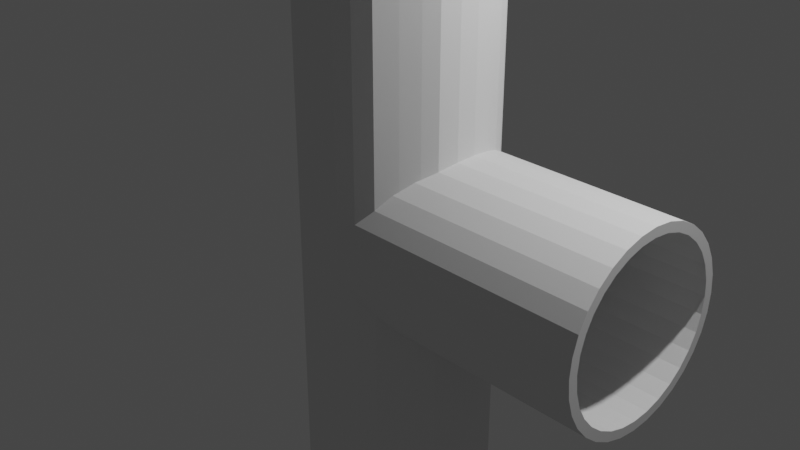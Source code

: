 # Source: TPipe.blend  (saved by Blender 3.4.6; exported with 4.5.12 LTS)
import bpy
from mathutils import Matrix  # noqa: F401  (used for matrix-valued properties, if any)

bpy.ops.wm.read_factory_settings(use_empty=True)
scene = bpy.context.scene
scene.name = 'Scene'

# ---- collections
col_collection = bpy.data.collections.new('Collection'); scene.collection.children.link(col_collection)

# ---- world
world_world = bpy.data.worlds.new('World'); scene.world = world_world
world_world.use_nodes = True; world_world.node_tree.nodes.clear()
_N = world_world.node_tree.nodes; _L = world_world.node_tree.links
n0 = _N.new('ShaderNodeOutputWorld'); n0.name = 'World Output'; n0.location = (300, 300)
n1 = _N.new('ShaderNodeBackground'); n1.name = 'Background'; n1.location = (10, 300)
n1.inputs[0].default_value = (0.05088, 0.05088, 0.05088, 1.0)
_L.new(n1.outputs[0], n0.inputs[0])
n0.is_active_output = True
world_world.color = (0.05088, 0.05088, 0.05088)
world_world.use_sun_shadow = False
world_world.sun_shadow_jitter_overblur = 0.0

# ---- cameras
cam_camera = bpy.data.cameras.new('Camera')
cam_camera.clip_end = 100.0
cam_camera.ortho_scale = 7.314

# ---- lights
light_light = bpy.data.lights.new('Light', 'POINT')
light_light.transmission_factor = 0.0
light_light.energy = 1000.0
light_light.shadow_soft_size = 0.1
light_light.shadow_maximum_resolution = 0.006
light_light.use_absolute_resolution = True

# ---- meshes
me_cylinder = bpy.data.meshes.new('Cylinder')
me_cylinder.from_pydata([(0.0, 1.0, -1.0), (0.0, 1.0, 1.0), (0.1951, 0.9808, -1.0), (0.1951, 0.9808, 1.0), (0.3827, 0.9239, -1.0), (0.3827, 0.9239, 1.0), (0.5556, 0.8315, -1.0), (0.5556, 0.8315, 1.0), (0.7071, 0.7071, -1.0), (0.7071, 0.7071, 1.0), (0.8315, 0.5556, -1.0), (0.8315, 0.5556, 1.0), (0.9239, 0.3827, -1.0), (0.9239, 0.3827, 1.0), (0.9808, 0.1951, -1.0), (0.9808, 0.1951, 1.0), (1.0, 0.0, -1.0), (1.0, 0.0, 1.0), (0.9808, -0.1951, -1.0), (0.9808, -0.1951, 1.0), (0.9239, -0.3827, -1.0), (0.9239, -0.3827, 1.0), (0.83, -0.5124, -0.9976), (0.83, -0.5124, 1.002), (0.7056, -0.6639, -0.9976), (0.7056, -0.6639, 1.002), (0.5556, -0.8315, -1.0), (0.5556, -0.8315, 1.0), (0.3827, -0.9239, -1.0), (0.3827, -0.9239, 1.0), (0.1951, -0.9808, -1.0), (0.1951, -0.9808, 1.0), (0.0, -1.0, -1.0), (0.0, -1.0, 1.0), (-0.1951, -0.9808, -1.0), (-0.1951, -0.9808, 1.0), (-0.3827, -0.9239, -1.0), (-0.3827, -0.9239, 1.0), (-0.5556, -0.8315, -1.0), (-0.5556, -0.8315, 1.0), (-0.7071, -0.7071, -1.0), (-0.7071, -0.7071, 1.0), (-0.8315, -0.5556, -1.0), (-0.8315, -0.5556, 1.0), (-0.9239, -0.3827, -1.0), (-0.9239, -0.3827, 1.0), (-0.9808, -0.1951, -1.0), (-0.9808, -0.1951, 1.0), (-1.0, 0.0, -1.0), (-1.0, 0.0, 1.0), (-0.9808, 0.1951, -1.0), (-0.9808, 0.1951, 1.0), (-0.9239, 0.3827, -1.0), (-0.9239, 0.3827, 1.0), (-0.8315, 0.5556, -1.0), (-0.8315, 0.5556, 1.0), (-0.7071, 0.7071, -1.0), (-0.7071, 0.7071, 1.0), (-0.5556, 0.8315, -1.0), (-0.5556, 0.8315, 1.0), (-0.3827, 0.9239, -1.0), (-0.3827, 0.9239, 1.0), (-0.1951, 0.9808, -1.0), (-0.1951, 0.9808, 1.0), (0.0, 0.8992, -1.0), (0.0, 0.8992, 1.0), (0.1754, 0.8819, -1.0), (0.1754, 0.8819, 1.0), (0.3441, 0.8307, -1.0), (0.3441, 0.8307, 1.0), (0.4996, 0.7477, -1.0), (0.4996, 0.7477, 1.0), (0.6358, 0.6358, -1.0), (0.6358, 0.6358, 1.0), (0.7477, 0.4996, -1.0), (0.7477, 0.4996, 1.0), (0.8307, 0.3441, -1.0), (0.8307, 0.3441, 1.0), (0.8819, 0.1754, -1.0), (0.8819, 0.1754, 1.0), (0.8992, 0.0, -1.0), (0.8992, 0.0, 1.0), (0.8819, -0.1754, -1.0), (0.8819, -0.1754, 1.0), (0.8307, -0.3441, -1.0), (0.8307, -0.3441, 1.0), (0.7477, -0.4996, -1.0), (0.7477, -0.4996, 1.0), (0.6358, -0.6358, -1.0), (0.6358, -0.6358, 1.0), (0.4996, -0.7477, -1.0), (0.4996, -0.7477, 1.0), (0.3441, -0.8307, -1.0), (0.3441, -0.8307, 1.0), (0.1754, -0.8819, -1.0), (0.1754, -0.8819, 1.0), (0.0, -0.8992, -1.0), (0.0, -0.8992, 1.0), (-0.1754, -0.8819, -1.0), (-0.1754, -0.8819, 1.0), (-0.3441, -0.8307, -1.0), (-0.3441, -0.8307, 1.0), (-0.4996, -0.7477, -1.0), (-0.4996, -0.7477, 1.0), (-0.6358, -0.6358, -1.0), (-0.6358, -0.6358, 1.0), (-0.7477, -0.4996, -1.0), (-0.7477, -0.4996, 1.0), (-0.8307, -0.3441, -1.0), (-0.8307, -0.3441, 1.0), (-0.8819, -0.1754, -1.0), (-0.8819, -0.1754, 1.0), (-0.8992, 0.0, -1.0), (-0.8992, 0.0, 1.0), (-0.8819, 0.1754, -1.0), (-0.8819, 0.1754, 1.0), (-0.8307, 0.3441, -1.0), (-0.8307, 0.3441, 1.0), (-0.7477, 0.4996, -1.0), (-0.7477, 0.4996, 1.0), (-0.6358, 0.6358, -1.0), (-0.6358, 0.6358, 1.0), (-0.4996, 0.7477, -1.0), (-0.4996, 0.7477, 1.0), (-0.3441, 0.8307, -1.0), (-0.3441, 0.8307, 1.0), (-0.1754, 0.8819, -1.0), (-0.1754, 0.8819, 1.0), (3.0, 1.0, 5.033e-08), (3.0, 0.9808, -0.06503), (3.0, 0.9239, -0.1276), (3.0, 0.8315, -0.1852), (3.0, 0.7071, -0.2357), (3.0, 0.5556, -0.2772), (3.0, 0.3827, -0.308), (3.0, 0.1951, -0.3269), (3.0, 0.0, -0.3333), (3.0, -0.1951, -0.3269), (3.0, -0.3827, -0.308), (3.0, -0.5556, -0.2772), (3.0, -0.7071, -0.2357), (3.0, -0.8315, -0.1852), (3.0, -0.9239, -0.1276), (3.0, -0.9808, -0.06503), (3.0, -1.0, 5.033e-08), (3.0, -0.9808, 0.06503), (3.0, -0.9239, 0.1276), (3.0, -0.8315, 0.1852), (3.0, -0.7071, 0.2357), (3.0, -0.5556, 0.2772), (3.0, -0.3827, 0.308), (3.0, -0.1951, 0.3269), (3.0, 0.0, 0.3333), (3.0, 0.1951, 0.3269), (3.0, 0.3827, 0.308), (3.0, 0.5556, 0.2772), (3.0, 0.7071, 0.2357), (3.0, 0.8315, 0.1852), (3.0, 0.9239, 0.1276), (3.0, 0.9808, 0.06503), (3.0, 0.8992, 5.033e-08), (3.0, 0.8819, -0.05847), (3.0, 0.8307, -0.1147), (3.0, 0.7477, -0.1665), (3.0, 0.6358, -0.2119), (3.0, 0.4996, -0.2492), (3.0, 0.3441, -0.2769), (3.0, 0.1754, -0.294), (3.0, 0.0, -0.2997), (3.0, -0.1754, -0.294), (3.0, -0.3441, -0.2769), (3.0, -0.4996, -0.2492), (3.0, -0.6358, -0.2119), (3.0, -0.7477, -0.1665), (3.0, -0.8307, -0.1147), (3.0, -0.8819, -0.05847), (3.0, -0.8992, 5.033e-08), (3.0, -0.8819, 0.05847), (3.0, -0.8307, 0.1147), (3.0, -0.7477, 0.1665), (3.0, -0.6358, 0.2119), (3.0, -0.4996, 0.2492), (3.0, -0.3441, 0.2769), (3.0, -0.1754, 0.294), (3.0, 0.0, 0.2997), (3.0, 0.1754, 0.294), (3.0, 0.3441, 0.2769), (3.0, 0.4996, 0.2492), (3.0, 0.6358, 0.2119), (3.0, 0.7477, 0.1665), (3.0, 0.8307, 0.1147), (3.0, 0.8819, 0.05847), (0.3827, 0.9239, -0.1276), (0.4289, 0.8992, -1.437e-08), (0.3827, 0.9239, 0.1276), (0.4612, 0.8819, 0.05847), (0.4612, 0.8819, -0.05847), (0.5556, 0.8315, -0.1139), (0.5556, 0.8315, 0.1139), (0.5556, 0.8315, -0.1852), (0.5556, 0.8315, 0.1852), (0.5565, 0.8307, -0.1147), (0.5565, 0.8307, 0.1147), (0.6577, 0.7477, -0.1665), (0.7071, 0.7071, -0.183), (0.7071, 0.7071, 0.183), (0.6577, 0.7477, 0.1665), (0.7071, 0.7071, -0.2357), (0.7071, 0.7071, 0.2357), (0.7656, 0.6358, 0.2119), (0.8315, 0.5556, 0.2772), (0.8315, 0.5556, 0.2339), (0.8315, 0.5556, -0.2339), (0.7656, 0.6358, -0.2119), (0.8315, 0.5556, -0.2772), (0.8614, 0.4996, -0.2492), (0.8614, 0.4996, 0.2492), (0.9239, 0.3827, 0.308), (0.9239, 0.3827, 0.27), (0.9239, 0.3827, -0.27), (0.9239, 0.3827, -0.308), (0.9356, 0.3441, -0.2769), (0.9356, 0.3441, 0.2769), (0.9808, 0.1951, 0.292), (0.9808, 0.1951, -0.292), (0.9808, 0.1951, -0.3269), (0.9808, 0.1951, 0.3269), (0.9827, 0.1754, -0.294), (0.9827, 0.1754, 0.294), (1.0, 0.0, -0.3333), (1.0, 0.0, -0.2997), (1.0, 0.0, 0.2997), (1.0, 0.0, 0.3333), (0.9808, -0.1951, -0.292), (0.9808, -0.1951, -0.3269), (0.9827, -0.1754, -0.294), (0.9808, -0.1951, 0.292), (0.9827, -0.1754, 0.294), (0.9808, -0.1951, 0.3269), (0.9239, -0.3827, -0.27), (0.9239, -0.3827, -0.308), (0.9356, -0.3441, -0.2769), (0.9239, -0.3827, 0.27), (0.9356, -0.3441, 0.2769), (0.9239, -0.3827, 0.308), (0.83, -0.5124, -0.2457), (0.83, -0.5124, -0.2848), (0.8393, -0.4996, -0.2492), (0.83, -0.5124, 0.2457), (0.8393, -0.4996, 0.2492), (0.83, -0.5124, 0.2848), (0.7946, -0.5556, -0.2772), (0.7946, -0.5556, 0.2772), (0.7056, -0.6639, 0.2475), (0.7287, -0.6358, -0.2119), (0.7287, -0.6358, 0.2119), (0.7056, -0.6639, -0.2475), (0.7056, -0.6639, -0.2005), (0.7056, -0.6639, 0.2005), (0.6307, -0.7477, 0.1665), (0.667, -0.7071, 0.2357), (0.667, -0.7071, -0.2357), (0.5562, -0.8307, 0.1147), (0.5556, -0.8315, 0.1852), (0.5556, -0.8315, -0.1139), (0.5556, -0.8315, -0.1852), (0.5562, -0.8307, -0.1147), (0.5556, -0.8315, 0.1139), (0.6307, -0.7477, -0.1665), (0.3827, -0.9239, 0.1276), (0.3827, -0.9239, -0.1276), (0.4289, -0.8992, -1.437e-08), (0.4612, -0.8819, -0.05847), (0.4612, -0.8819, 0.05847), (-0.1951, 0.9808, -0.06503), (0.1951, 0.9808, -0.06503), (0.1951, 0.9808, 0.06503), (0.0, -0.8992, 0.143), (-0.8614, -0.4996, 0.2492), (-0.8614, -0.4996, -0.2492), (0.3424, -0.8313, -0.1139), (0.0, 1.0, -2.517e-08), (-0.9356, -0.3441, -0.2769), (-0.1951, 0.9808, 0.06503), (-0.9239, -0.3827, -0.27), (-0.9808, -0.1951, -0.292), (-0.9239, -0.3827, 0.27), (-0.9808, -0.1951, 0.292), (-0.9808, -0.1951, 0.3269), (0.1951, -0.9808, -0.06503), (0.1764, -0.8816, 0.05847), (-0.9356, -0.3441, 0.2769), (0.0, -1.0, -2.517e-08), (-0.4612, -0.8819, -0.05847), (-0.4612, -0.8819, 0.05847), (0.1951, -0.9808, 0.06503), (-0.6577, -0.7477, -0.1665), (-0.5565, -0.8307, 0.1147), (-0.5556, -0.8315, 0.1139), (-0.4289, -0.8992, -3.596e-08), (-0.6577, -0.7477, 0.1665), (-0.7656, -0.6358, -0.2119), (-0.7071, -0.7071, -0.183), (-0.5556, -0.8315, -0.1139), (-0.5565, -0.8307, -0.1147), (-0.8315, -0.5556, -0.2339), (-0.7656, -0.6358, 0.2119), (-0.9808, -0.1951, -0.3269), (-0.7071, -0.7071, 0.183), (-0.8315, -0.5556, 0.2339), (0.1754, -0.8819, -0.0575), (0.1754, -0.8819, 0.0575), (0.0, -0.8992, -0.143), (0.1754, -0.8819, -0.1537), (0.1754, -0.8819, 0.1537), (-0.1754, -0.8819, -0.1537), (-0.1754, -0.8819, 0.1537), (-0.3417, -0.8315, -0.1852), (-0.3417, -0.8315, 0.1852), (-0.3441, -0.8307, -0.1855), (-0.3441, -0.8307, 0.1855), (-0.4996, -0.7477, -0.2192), (-0.4996, -0.7477, 0.2192), (-0.6358, -0.6358, -0.2552), (-0.6358, -0.6358, 0.2552), (-0.549, -0.7071, 0.2357), (-0.549, -0.7071, -0.2357), (-0.7017, -0.5556, -0.2772), (-0.7477, -0.4996, -0.2871), (-0.7477, -0.4996, 0.2871), (-0.7017, -0.5556, 0.2772), (-0.8101, -0.3827, -0.308), (-0.8307, -0.3441, -0.3119), (-0.8307, -0.3441, 0.3119), (-0.8101, -0.3827, 0.308), (-0.8759, -0.1951, 0.3269), (-0.8759, -0.1951, -0.3269), (0.3424, -0.8313, 0.1139), (0.3441, -0.8307, 0.1145), (0.3441, -0.8307, -0.1145), (-0.3827, 0.9239, -0.1276), (-0.3827, 0.9239, 0.1276), (0.1764, -0.8816, -0.05847), (0.09701, 0.8823, 0.05847), (0.07846, -0.8915, 0.02491), (0.08014, 0.8913, 0.02796), (0.06469, 0.8996, -1.372e-08), (0.0185, 0.9242, 0.1276), (0.0185, 0.9242, -0.1276), (0.1044, -0.8889, 0.03363), (0.08014, 0.8913, -0.02796), (0.1725, 0.8822, -0.05847), (0.06469, -0.8988, -1.372e-08), (0.7477, 0.4996, 0.2872), (0.8101, 0.3828, 0.308), (0.7016, 0.5557, 0.2772), (0.876, -0.195, 0.292), (0.8308, -0.344, 0.2769), (0.7016, 0.5557, 0.2339), (0.7476, 0.4997, 0.2492), (0.8102, -0.3826, 0.308), (0.8307, -0.3441, 0.3118), (0.876, -0.195, 0.3269), (0.6017, -0.6638, 0.2005), (0.4997, -0.7475, 0.1665), (0.7477, 0.4996, 0.2492), (0.8101, 0.3828, 0.27), (0.876, -0.195, -0.3269), (0.8102, -0.3826, -0.308), (0.8307, -0.3441, -0.3118), (0.4996, -0.7477, 0.1664), (0.3445, -0.8305, 0.1147), (0.5488, 0.7073, -0.2357), (0.6358, 0.6358, -0.2552), (0.7016, 0.5557, -0.2772), (0.8102, -0.3826, -0.27), (0.8308, -0.344, -0.2769), (0.8307, -0.3441, -0.2769), (0.6358, 0.6358, 0.2552), (0.5488, 0.7073, 0.2357), (0.876, -0.195, -0.292), (0.6357, 0.636, -0.2119), (0.5488, 0.7073, -0.183), (0.8819, -0.1754, 0.294), (0.8819, -0.1753, 0.294), (0.3441, -0.8307, 0.1854), (0.3424, -0.8313, 0.1852), (0.5491, -0.707, 0.2357), (0.4996, -0.7477, 0.2192), (0.7016, 0.5557, -0.2339), (0.6358, 0.6358, -0.212), (0.8992, 0.0001016, 0.2997), (0.8992, 0.0, 0.2997), (0.6017, -0.6638, 0.2475), (0.6357, 0.636, 0.2119), (0.6358, 0.6358, 0.212), (0.341, 0.8317, -0.1852), (0.341, 0.8317, 0.1852), (0.4996, -0.7477, -0.2192), (0.5491, -0.707, -0.2357), (0.3424, -0.8313, -0.1852), (0.3441, -0.8307, -0.1854), (0.8307, -0.3441, 0.2769), (0.8102, -0.3826, 0.27), (0.8101, 0.3828, -0.27), (0.7476, 0.4997, -0.2492), (0.7477, 0.4996, -0.2492), (0.6017, -0.6638, -0.2475), (0.7477, -0.4995, -0.2492), (0.4997, -0.7475, -0.1665), (0.6017, -0.6638, -0.2005), (0.7372, -0.5123, -0.2457), (0.7477, -0.4996, -0.2492), (0.7477, 0.4996, -0.2872), (0.8101, 0.3828, -0.308), (0.1754, 0.8819, 0.05879), (0.341, 0.8317, 0.1139), (0.3445, -0.8305, -0.1147), (0.4996, -0.7477, -0.1664), (0.7372, -0.5123, -0.2848), (0.7477, -0.4996, -0.2871), (0.8307, 0.3442, 0.2769), (0.8307, 0.3441, 0.2769), (0.8759, 0.1952, 0.292), (0.7372, -0.5123, 0.2848), (0.7477, -0.4996, 0.2871), (0.341, 0.8317, -0.1139), (0.1754, 0.8819, -0.05879), (0.7477, -0.4995, 0.2492), (0.8759, 0.1952, 0.3269), (0.8307, 0.3441, 0.3119), (0.7477, -0.4996, 0.2492), (0.7372, -0.5123, 0.2457), (0.8759, 0.1952, -0.292), (0.8307, 0.3442, -0.2769), (0.8307, 0.3441, -0.2769), (0.8307, 0.3441, -0.3119), (0.8759, 0.1952, -0.3269), (0.6358, -0.6358, 0.2552), (0.7018, -0.5555, 0.2772), (0.8819, 0.1755, 0.294), (0.3434, 0.831, 0.1147), (0.8819, 0.1754, 0.294), (0.4996, 0.7477, 0.2193), (0.3441, 0.8307, 0.1856), (0.8992, 0.0001016, -0.2997), (0.8819, 0.1754, -0.294), (0.8819, 0.1755, -0.294), (0.4993, 0.7478, 0.1665), (0.4996, 0.7477, 0.1666), (0.5488, 0.7073, 0.183), (0.7018, -0.5555, -0.2772), (0.3441, 0.8307, 0.1148), (0.6358, -0.6358, -0.2552), (0.8819, 0.1754, -0.3276), (0.8992, 0.0001016, -0.3333), (0.3434, 0.831, -0.1147), (0.6359, -0.6357, -0.2119), (0.8992, 0.0001016, 0.3333), (0.8819, 0.1754, 0.3276), (0.4993, 0.7478, -0.1665), (0.3441, 0.8307, -0.1148), (0.6358, -0.6358, -0.2119), (0.8819, -0.1753, -0.294), (0.8992, 0.0, -0.2997), (0.4996, 0.7477, -0.1666), (0.6359, -0.6357, 0.2119), (0.8819, -0.1754, -0.294), (0.3441, 0.8307, -0.1856), (0.4996, 0.7477, -0.2193), (0.6358, -0.6358, 0.2119), (0.8992, 0.0, -0.3333), (0.8819, -0.1754, -0.3276), (0.8819, -0.1754, 0.3276), (0.8992, 0.0, 0.3333), (0.1754, -0.8819, 0.1536), (0.1754, -0.8819, -0.1536), (0.07846, -0.8915, -0.02491), (0.1754, 0.8819, -0.1539), (0.1725, 0.8822, 0.05847), (0.4612, 0.8819, 0.05847), (0.4289, 0.8992, -1.437e-08), (0.06469, 0.8996, -1.372e-08), (0.1754, 0.8819, 0.1539), (0.1725, 0.8822, 0.05847), (0.08014, 0.8913, 0.02796)], [], [(270, 28, 26, 265), (263, 27, 29, 269), (265, 26, 24, 256, 261), (260, 253, 25, 27, 263), (48, 49, 51, 50), (50, 51, 53, 52), (52, 53, 55, 54), (54, 55, 57, 56), (56, 57, 59, 58), (309, 305, 301, 302, 308, 306), (297, 300, 308, 302, 296, 304, 303, 298), (293, 299, 294, 298, 303), (110, 112, 113, 111), (112, 114, 115, 113), (114, 116, 117, 115), (116, 118, 119, 117), (118, 120, 121, 119), (120, 122, 123, 121), (122, 124, 125, 123), (124, 126, 127, 125), (126, 64, 65, 127), (53, 117, 119, 55), (20, 84, 82, 18), (38, 102, 100, 36), (19, 83, 85, 21), (56, 120, 118, 54), (37, 101, 103, 39), (4, 68, 66, 2), (55, 119, 121, 57), (22, 86, 84, 20), (3, 67, 69, 5), (40, 104, 102, 38), (21, 85, 87, 23), (58, 122, 120, 56), (39, 103, 105, 41), (6, 70, 68, 4), (57, 121, 123, 59), (24, 88, 86, 22), (5, 69, 71, 7), (42, 106, 104, 40), (23, 87, 89, 25), (60, 124, 122, 58), (41, 105, 107, 43), (8, 72, 70, 6), (59, 123, 125, 61), (26, 90, 88, 24), (7, 71, 73, 9), (44, 108, 106, 42), (25, 89, 91, 27), (62, 126, 124, 60), (43, 107, 109, 45), (10, 74, 72, 8), (61, 125, 127, 63), (28, 92, 90, 26), (9, 73, 75, 11), (46, 110, 108, 44), (27, 91, 93, 29), (0, 64, 126, 62), (45, 109, 111, 47), (12, 76, 74, 10), (63, 127, 65, 1), (30, 94, 92, 28), (11, 75, 77, 13), (48, 112, 110, 46), (29, 93, 95, 31), (47, 111, 113, 49), (14, 78, 76, 12), (32, 96, 94, 30), (13, 77, 79, 15), (50, 114, 112, 48), (31, 95, 97, 33), (49, 113, 115, 51), (16, 80, 78, 14), (34, 98, 96, 32), (15, 79, 81, 17), (52, 116, 114, 50), (33, 97, 99, 35), (51, 115, 117, 53), (18, 82, 80, 16), (36, 100, 98, 34), (17, 81, 83, 19), (2, 66, 64, 0), (54, 118, 116, 52), (35, 99, 101, 37), (1, 65, 67, 3), (256, 24, 22, 246, 251), (252, 250, 23, 25, 253), (246, 22, 20, 240), (244, 21, 23, 250), (240, 20, 18, 234), (238, 19, 21, 244), (234, 18, 16, 229), (232, 17, 19, 238), (229, 16, 14, 225), (226, 15, 17, 232), (225, 14, 12, 220), (217, 13, 15, 226), (220, 12, 10, 214), (210, 11, 13, 217), (214, 10, 8, 207), (208, 9, 11, 210), (8, 6, 199, 207), (7, 9, 208, 200), (336, 335, 333, 332), (332, 108, 110, 111, 109, 333, 335, 336), (328, 106, 108, 332, 331), (334, 329, 328, 331, 332, 333), (333, 109, 107, 329, 334), (327, 328, 329, 330, 324, 323), (323, 104, 106, 328, 327), (329, 107, 105, 324, 330), (325, 322, 321, 326, 323, 324), (321, 102, 104, 323, 326), (105, 103, 322, 325, 324), (320, 319, 321, 322), (100, 102, 321, 319), (322, 103, 101, 320), (315, 317, 319, 320, 318, 316), (98, 100, 319, 317, 315), (101, 99, 316, 318, 320), (96, 98, 315, 312), (154, 186, 187, 155), (137, 169, 170, 138), (146, 178, 179, 147), (155, 187, 188, 156), (138, 170, 171, 139), (147, 179, 180, 148), (156, 188, 189, 157), (139, 171, 172, 140), (148, 180, 181, 149), (131, 163, 164, 132), (140, 172, 173, 141), (149, 181, 182, 150), (132, 164, 165, 133), (141, 173, 174, 142), (150, 182, 183, 151), (133, 165, 166, 134), (142, 174, 175, 143), (151, 183, 184, 152), (134, 166, 167, 135), (143, 175, 176, 144), (152, 184, 185, 153), (135, 167, 168, 136), (144, 176, 177, 145), (153, 185, 186, 154), (136, 168, 169, 137), (145, 177, 178, 146), (94, 96, 312, 313), (291, 287, 285, 282, 284, 286), (278, 286, 284, 279, 305, 309), (199, 131, 132, 207), (207, 132, 133, 214), (214, 133, 134, 220), (220, 134, 135, 225), (225, 135, 136, 229), (229, 136, 137, 234), (234, 137, 138, 240), (240, 138, 139, 251, 246), (251, 139, 140, 261, 256), (261, 140, 141, 265), (265, 141, 142, 270), (146, 147, 263, 269), (147, 148, 260, 263), (253, 260, 148, 149, 252), (250, 252, 149, 150, 244), (244, 150, 151, 238), (238, 151, 152, 232), (232, 152, 153, 226), (226, 153, 154, 217), (217, 154, 155, 210), (210, 155, 156, 208), (208, 156, 157, 200), (196, 161, 160, 193), (197, 201, 162, 161, 196), (203, 163, 162, 201), (213, 164, 163, 203, 204), (212, 215, 165, 164, 213), (219, 221, 166, 165, 215), (224, 227, 167, 166, 221), (230, 168, 167, 227), (235, 169, 168, 230), (170, 169, 235, 233, 241), (171, 170, 241, 239, 247), (172, 171, 247, 245, 254), (173, 172, 254, 257, 268), (266, 174, 173, 268), (272, 175, 174, 266, 264), (271, 176, 175, 272), (273, 177, 176, 271), (262, 178, 177, 273, 267), (259, 179, 178, 262), (255, 180, 179, 259, 258), (249, 181, 180, 255, 248), (243, 182, 181, 249, 242), (237, 183, 182, 243, 236), (231, 184, 183, 237), (228, 185, 184, 231), (222, 186, 185, 228, 223), (216, 187, 186, 222, 218), (209, 188, 187, 216, 211), (205, 206, 189, 188, 209), (202, 190, 189, 206), (191, 190, 202, 198, 195), (193, 160, 191, 195), (32, 33, 35, 34), (34, 35, 37, 36), (58, 59, 61, 341, 340, 60), (269, 29, 31, 295), (305, 42, 40, 302, 301), (308, 41, 43, 309, 306), (296, 302, 40, 38, 303, 304), (297, 298, 39, 41, 308, 300), (293, 303, 38, 36, 37, 39, 298, 294, 299), (289, 295, 292), (292, 32, 30, 289), (295, 31, 33, 292), (270, 269, 295, 289), (289, 30, 28, 270), (144, 145, 295, 292), (289, 143, 144, 292), (291, 286, 45, 47, 288, 287), (282, 285, 307, 46, 44, 284), (284, 44, 42, 305, 279), (309, 43, 45, 286, 278), (270, 142, 143, 289), (145, 146, 269, 295), (80, 82, 472, 471), (361, 85, 83, 473, 362), (383, 356, 357, 402, 361, 362, 473), (467, 472, 367, 369, 377, 376, 380), (472, 82, 84, 369, 367), (425, 87, 85, 361, 360), (428, 431, 425, 360, 361, 402, 403), (420, 412, 408, 375, 377, 369, 368), (369, 84, 86, 420, 368), (438, 89, 87, 425, 424, 439), (128, 281, 276, 159), (281, 128, 129, 275), (283, 276, 281), (281, 275, 274), (47, 49, 48, 46, 307), (275, 129, 130, 192), (158, 159, 276, 194), (62, 60, 340, 274), (339, 280, 264, 266, 417), (355, 210, 217, 354, 353), (466, 470, 438, 439, 424, 425, 431, 432), (357, 356, 236, 243), (457, 411, 412, 420, 419, 451, 453, 462), (359, 358, 211, 216), (362, 238, 244, 360, 361), (451, 419, 420, 86, 88, 453), (364, 363, 258, 259), (388, 91, 89, 438, 393, 387), (366, 365, 359, 216, 218), (240, 234, 367, 369, 368), (470, 363, 364, 370, 388, 387, 393, 438), (262, 371, 370, 364, 259), (374, 214, 207, 372, 373), (376, 377, 375, 239, 241), (338, 371, 262, 267, 337), (379, 208, 210, 355, 378), (380, 376, 241, 233), (382, 381, 213, 204), (356, 383, 384, 237, 236), (387, 260, 263, 386, 385, 388), (390, 389, 212, 213, 381), (384, 392, 391, 231, 237), (393, 253, 260, 387), (462, 453, 407, 399, 398, 418, 409, 410), (358, 395, 394, 209, 211), (61, 63, 283, 341), (4, 2, 275, 192), (3, 5, 194, 276), (275, 276, 194, 192), (281, 276, 275), (2, 0, 281, 275), (1, 3, 276, 281), (407, 453, 88, 90, 398, 399), (93, 91, 388, 385), (200, 157, 158, 194), (397, 444, 69, 67, 483), (265, 261, 399, 398, 401, 400), (418, 398, 401, 339, 417), (403, 402, 357, 243, 242), (483, 415, 416, 441, 452, 444, 397), (406, 404, 219, 215, 405), (468, 461, 456, 426, 427, 478, 396), (399, 261, 256, 407), (396, 478, 66, 68, 468), (375, 408, 247, 239), (443, 71, 69, 444), (389, 405, 215, 212), (448, 449, 443, 444, 452), (410, 409, 268, 257), (468, 469, 465, 460, 461), (408, 412, 411, 245, 247), (468, 68, 70, 469), (414, 220, 214, 374, 413), (90, 92, 401, 398), (416, 415, 343, 195, 198), (379, 378, 73, 71, 443), (268, 409, 418, 417, 266), (246, 240, 368, 420, 419), (394, 395, 378, 379, 443, 449, 450), (388, 370, 371, 338, 385), (423, 422, 421, 222, 223), (360, 244, 250, 424, 425), (386, 475, 95, 93, 385), (421, 366, 218, 222), (469, 372, 373, 390, 381, 382, 465), (476, 310, 342, 280, 339, 401, 400), (428, 403, 242, 249), (97, 95, 314, 277), (430, 354, 217, 226, 429), (372, 469, 70, 72, 373), (401, 92, 94, 313, 476, 400), (432, 431, 428, 249, 248), (359, 365, 353, 355, 378, 395, 358), (435, 433, 224, 221, 434), (413, 406, 405, 389, 390, 373, 374), (353, 75, 73, 378, 355), (404, 434, 221, 219), (192, 130, 131, 199), (373, 72, 74, 413, 374), (437, 225, 220, 414, 436), (128, 160, 161, 129), (385, 338, 337, 290, 311, 475, 386), (316, 99, 97, 277), (439, 252, 253, 393, 438), (315, 316, 277, 312), (440, 423, 223, 228), (441, 416, 198, 202), (273, 290, 337, 267), (350, 64, 66, 427, 351), (424, 250, 252, 439), (391, 442, 440, 228, 231), (444, 397, 200, 208, 379, 443), (430, 77, 75, 353, 354), (446, 445, 230, 227, 447), (450, 449, 448, 206, 205), (422, 430, 354, 353, 365, 366, 421), (436, 435, 434, 404, 406, 413, 414), (413, 74, 76, 436, 414), (251, 246, 419, 451), (459, 79, 77, 430, 429), (433, 447, 227, 224), (448, 452, 441, 202, 206), (454, 446, 447, 433, 435, 436, 437), (407, 256, 251, 451, 453), (436, 76, 78, 454, 437), (455, 229, 225, 437, 454), (350, 351, 196, 193, 346), (426, 197, 201, 456), (430, 422, 423, 440, 442, 459, 429), (411, 457, 254, 245), (459, 429, 226, 232, 458), (474, 81, 79, 459, 458), (461, 460, 203, 201, 456), (471, 464, 445, 446, 454, 455), (457, 462, 410, 257, 254), (454, 78, 80, 471, 455), (445, 464, 463, 235, 230), (474, 458, 459, 442, 391, 392), (465, 382, 204, 203, 460), (280, 342, 272, 264), (466, 432, 248, 255), (83, 81, 474, 473), (463, 467, 380, 233, 235), (472, 467, 463, 464, 471), (469, 372, 207, 199, 396, 468), (363, 470, 466, 255, 258), (474, 392, 384, 383, 473), (234, 229, 455, 471, 472, 367), (394, 450, 205, 209), (458, 232, 238, 362, 473, 474), (427, 426, 197, 196, 351), (159, 191, 160, 128), (158, 190, 191, 159), (157, 189, 190, 158), (130, 162, 163, 131), (129, 161, 162, 130), (5, 7, 200, 194), (6, 4, 192, 199), (192, 194, 347, 348), (283, 274, 340, 341), (63, 1, 281, 283), (281, 0, 62, 274), (283, 281, 274), (480, 479, 345, 482, 481), (484, 427, 67, 65, 64, 350, 485), (485, 350, 351, 427, 484), (352, 271, 272, 342, 310, 477), (352, 344, 349, 311, 290, 273, 271), (277, 314, 313, 312)])
_uv = me_cylinder.uv_layers.new(name='UVMap')
_uv.uv.foreach_set('vector', [0.5625, 0.7181, 0.5625, 0.5, 0.5938, 0.5, 0.5938, 0.7037, 0.5938, 0.7963, 0.5938, 1.0, 0.5625, 1.0, 0.5625, 0.7819, 0.5938, 0.7037, 0.5938, 0.5, 0.625, 0.5, 0.625, 0.6875, 0.6169, 0.6906, 0.6169, 0.8085, 0.625, 0.8113, 0.625, 1.0, 0.5938, 1.0, 0.5938, 0.7963, 0.25, 0.5, 0.25, 1.0, 0.2188, 1.0, 0.2188, 0.5, 0.2188, 0.5, 0.2188, 1.0, 0.1875, 1.0, 0.1875, 0.5, 0.1875, 0.5, 0.1875, 1.0, 0.1562, 1.0, 0.1562, 0.5, 0.1562, 0.5, 0.1562, 1.0, 0.125, 1.0, 0.125, 0.5, 0.125, 0.5, 0.125, 1.0, 0.09375, 1.0, 0.09375, 0.5, 0.3438, 0.8085, 0.3438, 0.6915, 0.3603, 0.697, 0.375, 0.7043, 0.375, 0.7957, 0.3603, 0.803, 0.4061, 0.7787, 0.3852, 0.7916, 0.375, 0.7957, 0.375, 0.7043, 0.3852, 0.7084, 0.4061, 0.7213, 0.4062, 0.7215, 0.4062, 0.7785, 0.4233, 0.7354, 0.4292, 0.75, 0.4233, 0.7646, 0.4062, 0.7785, 0.4062, 0.7215, 0.2812, 0.5, 0.25, 0.5, 0.25, 1.0, 0.2812, 1.0, 0.25, 0.5, 0.2188, 0.5, 0.2188, 1.0, 0.25, 1.0, 0.2188, 0.5, 0.1875, 0.5, 0.1875, 1.0, 0.2188, 1.0, 0.1875, 0.5, 0.1562, 0.5, 0.1562, 1.0, 0.1875, 1.0, 0.1562, 0.5, 0.125, 0.5, 0.125, 1.0, 0.1562, 1.0, 0.125, 0.5, 0.09375, 0.5, 0.09375, 1.0, 0.125, 1.0, 0.09375, 0.5, 0.0625, 0.5, 0.0625, 1.0, 0.09375, 1.0, 0.0625, 0.5, 0.03125, 0.5, 0.03125, 1.0, 0.0625, 1.0, 0.03125, 0.5, 0.0, 0.5, 0.0, 1.0, 0.03125, 1.0, 0.1875, 1.0, 0.1875, 1.0, 0.1562, 1.0, 0.1562, 1.0, 0.6875, 0.5, 0.6875, 0.5, 0.7188, 0.5, 0.7188, 0.5, 0.4062, 0.5, 0.4062, 0.5, 0.4375, 0.5, 0.4375, 0.5, 0.7188, 1.0, 0.7188, 1.0, 0.6875, 1.0, 0.6875, 1.0, 0.125, 0.5, 0.125, 0.5, 0.1562, 0.5, 0.1562, 0.5, 0.4375, 1.0, 0.4375, 1.0, 0.4062, 1.0, 0.4062, 1.0, 0.9375, 0.5, 0.9375, 0.5, 0.9688, 0.5, 0.9688, 0.5, 0.1562, 1.0, 0.1562, 1.0, 0.125, 1.0, 0.125, 1.0, 0.6562, 0.5, 0.6562, 0.5, 0.6875, 0.5, 0.6875, 0.5, 0.9688, 1.0, 0.9688, 1.0, 0.9375, 1.0, 0.9375, 1.0, 0.375, 0.5, 0.375, 0.5, 0.4062, 0.5, 0.4062, 0.5, 0.6875, 1.0, 0.6875, 1.0, 0.6562, 1.0, 0.6562, 1.0, 0.09375, 0.5, 0.09375, 0.5, 0.125, 0.5, 0.125, 0.5, 0.4062, 1.0, 0.4062, 1.0, 0.375, 1.0, 0.375, 1.0, 0.9062, 0.5, 0.9062, 0.5, 0.9375, 0.5, 0.9375, 0.5, 0.125, 1.0, 0.125, 1.0, 0.09375, 1.0, 0.09375, 1.0, 0.625, 0.5, 0.625, 0.5, 0.6562, 0.5, 0.6562, 0.5, 0.9375, 1.0, 0.9375, 1.0, 0.9062, 1.0, 0.9062, 1.0, 0.3438, 0.5, 0.3438, 0.5, 0.375, 0.5, 0.375, 0.5, 0.6562, 1.0, 0.6562, 1.0, 0.625, 1.0, 0.625, 1.0, 0.0625, 0.5, 0.0625, 0.5, 0.09375, 0.5, 0.09375, 0.5, 0.375, 1.0, 0.375, 1.0, 0.3438, 1.0, 0.3438, 1.0, 0.875, 0.5, 0.875, 0.5, 0.9062, 0.5, 0.9062, 0.5, 0.09375, 1.0, 0.09375, 1.0, 0.0625, 1.0, 0.0625, 1.0, 0.5938, 0.5, 0.5938, 0.5, 0.625, 0.5, 0.625, 0.5, 0.9062, 1.0, 0.9062, 1.0, 0.875, 1.0, 0.875, 1.0, 0.3125, 0.5, 0.3125, 0.5, 0.3438, 0.5, 0.3438, 0.5, 0.625, 1.0, 0.625, 1.0, 0.5938, 1.0, 0.5938, 1.0, 0.03125, 0.5, 0.03125, 0.5, 0.0625, 0.5, 0.0625, 0.5, 0.3438, 1.0, 0.3438, 1.0, 0.3125, 1.0, 0.3125, 1.0, 0.8438, 0.5, 0.8438, 0.5, 0.875, 0.5, 0.875, 0.5, 0.0625, 1.0, 0.0625, 1.0, 0.03125, 1.0, 0.03125, 1.0, 0.5625, 0.5, 0.5625, 0.5, 0.5938, 0.5, 0.5938, 0.5, 0.875, 1.0, 0.875, 1.0, 0.8438, 1.0, 0.8438, 1.0, 0.2812, 0.5, 0.2812, 0.5, 0.3125, 0.5, 0.3125, 0.5, 0.5938, 1.0, 0.5938, 1.0, 0.5625, 1.0, 0.5625, 1.0, 0.0, 0.5, 0.0, 0.5, 0.03125, 0.5, 0.03125, 0.5, 0.3125, 1.0, 0.3125, 1.0, 0.2812, 1.0, 0.2812, 1.0, 0.8125, 0.5, 0.8125, 0.5, 0.8438, 0.5, 0.8438, 0.5, 0.03125, 1.0, 0.03125, 1.0, 0.0, 1.0, 0.0, 1.0, 0.5312, 0.5, 0.5312, 0.5, 0.5625, 0.5, 0.5625, 0.5, 0.8438, 1.0, 0.8438, 1.0, 0.8125, 1.0, 0.8125, 1.0, 0.25, 0.5, 0.25, 0.5, 0.2812, 0.5, 0.2812, 0.5, 0.5625, 1.0, 0.5625, 1.0, 0.5312, 1.0, 0.5312, 1.0, 0.2812, 1.0, 0.2812, 1.0, 0.25, 1.0, 0.25, 1.0, 0.7812, 0.5, 0.7812, 0.5, 0.8125, 0.5, 0.8125, 0.5, 0.5, 0.5, 0.5, 0.5, 0.5312, 0.5, 0.5312, 0.5, 0.8125, 1.0, 0.8125, 1.0, 0.7812, 1.0, 0.7812, 1.0, 0.2188, 0.5, 0.2188, 0.5, 0.25, 0.5, 0.25, 0.5, 0.5312, 1.0, 0.5312, 1.0, 0.5, 1.0, 0.5, 1.0, 0.25, 1.0, 0.25, 1.0, 0.2188, 1.0, 0.2188, 1.0, 0.75, 0.5, 0.75, 0.5, 0.7812, 0.5, 0.7812, 0.5, 0.4688, 0.5, 0.4688, 0.5, 0.5, 0.5, 0.5, 0.5, 0.7812, 1.0, 0.7812, 1.0, 0.75, 1.0, 0.75, 1.0, 0.1875, 0.5, 0.1875, 0.5, 0.2188, 0.5, 0.2188, 0.5, 0.5, 1.0, 0.5, 1.0, 0.4688, 1.0, 0.4688, 1.0, 0.2188, 1.0, 0.2188, 1.0, 0.1875, 1.0, 0.1875, 1.0, 0.7188, 0.5, 0.7188, 0.5, 0.75, 0.5, 0.75, 0.5, 0.4375, 0.5, 0.4375, 0.5, 0.4688, 0.5, 0.4688, 0.5, 0.75, 1.0, 0.75, 1.0, 0.7188, 1.0, 0.7188, 1.0, 0.9688, 0.5, 0.9688, 0.5, 1.0, 0.5, 1.0, 0.5, 0.1562, 0.5, 0.1562, 0.5, 0.1875, 0.5, 0.1875, 0.5, 0.4688, 1.0, 0.4688, 1.0, 0.4375, 1.0, 0.4375, 1.0, 1.0, 1.0, 1.0, 1.0, 0.9688, 1.0, 0.9688, 1.0, 0.625, 0.6875, 0.625, 0.5, 0.6562, 0.5, 0.6562, 0.6782, 0.6473, 0.6801, 0.6473, 0.8187, 0.6562, 0.8206, 0.6562, 1.0, 0.625, 1.0, 0.625, 0.8113, 0.6562, 0.6782, 0.6562, 0.5, 0.6875, 0.5, 0.6875, 0.673, 0.6875, 0.827, 0.6875, 1.0, 0.6562, 1.0, 0.6562, 0.8206, 0.6875, 0.673, 0.6875, 0.5, 0.7188, 0.5, 0.7188, 0.6683, 0.7188, 0.8317, 0.7188, 1.0, 0.6875, 1.0, 0.6875, 0.827, 0.7188, 0.6683, 0.7188, 0.5, 0.75, 0.5, 0.75, 0.6667, 0.75, 0.8333, 0.75, 1.0, 0.7188, 1.0, 0.7188, 0.8317, 0.75, 0.6667, 0.75, 0.5, 0.7812, 0.5, 0.7812, 0.6683, 0.7812, 0.8317, 0.7812, 1.0, 0.75, 1.0, 0.75, 0.8333, 0.7812, 0.6683, 0.7812, 0.5, 0.8125, 0.5, 0.8125, 0.673, 0.8125, 0.827, 0.8125, 1.0, 0.7812, 1.0, 0.7812, 0.8317, 0.8125, 0.673, 0.8125, 0.5, 0.8438, 0.5, 0.8438, 0.6807, 0.8438, 0.8193, 0.8438, 1.0, 0.8125, 1.0, 0.8125, 0.827, 0.8438, 0.6807, 0.8438, 0.5, 0.875, 0.5, 0.875, 0.6911, 0.875, 0.8089, 0.875, 1.0, 0.8438, 1.0, 0.8438, 0.8193, 0.875, 0.5, 0.9062, 0.5, 0.9062, 0.7037, 0.875, 0.6911, 0.9062, 1.0, 0.875, 1.0, 0.875, 0.8089, 0.9062, 0.7963, 0.2849, 0.6683, 0.2849, 0.8317, 0.3125, 0.828, 0.3125, 0.672, 0.3125, 0.672, 0.3125, 0.5, 0.2812, 0.5, 0.2812, 1.0, 0.3125, 1.0, 0.3125, 0.828, 0.2849, 0.8317, 0.2849, 0.6683, 0.3438, 0.6782, 0.3438, 0.5, 0.3125, 0.5, 0.3125, 0.672, 0.3203, 0.673, 0.3203, 0.827, 0.3438, 0.8218, 0.3438, 0.6782, 0.3203, 0.673, 0.3125, 0.672, 0.3125, 0.828, 0.3125, 0.828, 0.3125, 1.0, 0.3438, 1.0, 0.3438, 0.8218, 0.3203, 0.827, 0.3566, 0.6807, 0.3438, 0.6782, 0.3438, 0.8218, 0.3566, 0.8193, 0.375, 0.8138, 0.375, 0.6862, 0.375, 0.6862, 0.375, 0.5, 0.3438, 0.5, 0.3438, 0.6782, 0.3566, 0.6807, 0.3438, 0.8218, 0.3438, 1.0, 0.375, 1.0, 0.375, 0.8138, 0.3566, 0.8193, 0.3949, 0.8089, 0.4062, 0.8048, 0.4062, 0.6952, 0.3949, 0.6911, 0.375, 0.6862, 0.375, 0.8138, 0.4062, 0.6952, 0.4062, 0.5, 0.375, 0.5, 0.375, 0.6862, 0.3949, 0.6911, 0.375, 1.0, 0.4062, 1.0, 0.4062, 0.8048, 0.3949, 0.8089, 0.375, 0.8138, 0.4375, 0.7964, 0.4375, 0.7036, 0.4062, 0.6952, 0.4062, 0.8048, 0.4375, 0.5, 0.4062, 0.5, 0.4062, 0.6952, 0.4375, 0.7036, 0.4062, 0.8048, 0.4062, 1.0, 0.4375, 1.0, 0.4375, 0.7964, 0.4688, 0.7116, 0.4379, 0.7037, 0.4375, 0.7036, 0.4375, 0.7964, 0.4379, 0.7963, 0.4688, 0.7884, 0.4688, 0.5, 0.4375, 0.5, 0.4375, 0.7036, 0.4379, 0.7037, 0.4688, 0.7116, 0.4375, 1.0, 0.4688, 1.0, 0.4688, 0.7884, 0.4379, 0.7963, 0.4375, 0.7964, 0.5, 0.5, 0.4688, 0.5, 0.4688, 0.7116, 0.5, 0.7143, 0.1875, 1.0, 0.1875, 1.0, 0.1562, 1.0, 0.1562, 1.0, 0.7188, 1.0, 0.7188, 1.0, 0.6875, 1.0, 0.6875, 1.0, 0.4375, 1.0, 0.4375, 1.0, 0.4062, 1.0, 0.4062, 1.0, 0.1562, 1.0, 0.1562, 1.0, 0.125, 1.0, 0.125, 1.0, 0.6875, 1.0, 0.6875, 1.0, 0.6562, 1.0, 0.6562, 1.0, 0.4062, 1.0, 0.4062, 1.0, 0.375, 1.0, 0.375, 1.0, 0.125, 1.0, 0.125, 1.0, 0.09375, 1.0, 0.09375, 1.0, 0.6562, 1.0, 0.6562, 1.0, 0.625, 1.0, 0.625, 1.0, 0.375, 1.0, 0.375, 1.0, 0.3438, 1.0, 0.3438, 1.0, 0.9062, 1.0, 0.9062, 1.0, 0.875, 1.0, 0.875, 1.0, 0.625, 1.0, 0.625, 1.0, 0.5938, 1.0, 0.5938, 1.0, 0.3438, 1.0, 0.3438, 1.0, 0.3125, 1.0, 0.3125, 1.0, 0.875, 1.0, 0.875, 1.0, 0.8438, 1.0, 0.8438, 1.0, 0.5938, 1.0, 0.5938, 1.0, 0.5625, 1.0, 0.5625, 1.0, 0.3125, 1.0, 0.3125, 1.0, 0.2812, 1.0, 0.2812, 1.0, 0.8438, 1.0, 0.8438, 1.0, 0.8125, 1.0, 0.8125, 1.0, 0.5625, 1.0, 0.5625, 1.0, 0.5312, 1.0, 0.5312, 1.0, 0.2812, 1.0, 0.2812, 1.0, 0.25, 1.0, 0.25, 1.0, 0.8125, 1.0, 0.8125, 1.0, 0.7812, 1.0, 0.7812, 1.0, 0.5312, 1.0, 0.5312, 1.0, 0.5, 1.0, 0.5, 1.0, 0.25, 1.0, 0.25, 1.0, 0.2188, 1.0, 0.2188, 1.0, 0.7812, 1.0, 0.7812, 1.0, 0.75, 1.0, 0.75, 1.0, 0.5, 1.0, 0.5, 1.0, 0.4688, 1.0, 0.4688, 1.0, 0.2188, 1.0, 0.2188, 1.0, 0.1875, 1.0, 0.1875, 1.0, 0.75, 1.0, 0.75, 1.0, 0.7188, 1.0, 0.7188, 1.0, 0.4688, 1.0, 0.4688, 1.0, 0.4375, 1.0, 0.4375, 1.0, 0.5312, 0.5, 0.5, 0.5, 0.5, 0.7143, 0.5312, 0.7116, 0.3061, 0.8192, 0.2812, 0.823, 0.2812, 0.677, 0.3061, 0.6808, 0.3125, 0.6825, 0.3125, 0.8175, 0.3336, 0.8123, 0.3125, 0.8175, 0.3125, 0.6825, 0.3336, 0.6877, 0.3438, 0.6915, 0.3438, 0.8085, 0.9062, 0.6944, 0.9062, 1.0, 0.875, 1.0, 0.875, 0.7134, 0.875, 0.7134, 0.875, 1.0, 0.8438, 1.0, 0.8438, 0.7289, 0.8438, 0.7289, 0.8438, 1.0, 0.8125, 1.0, 0.8125, 0.7405, 0.8125, 0.7405, 0.8125, 1.0, 0.7812, 1.0, 0.7812, 0.7476, 0.7812, 0.7476, 0.7812, 1.0, 0.75, 1.0, 0.75, 0.75, 0.75, 0.75, 0.75, 1.0, 0.7188, 1.0, 0.7188, 0.7476, 0.7188, 0.7476, 0.7188, 1.0, 0.6875, 1.0, 0.6875, 0.7405, 0.6875, 0.7405, 0.6875, 1.0, 0.6562, 1.0, 0.6562, 0.7243, 0.6641, 0.7288, 0.6562, 0.7243, 0.6562, 1.0, 0.625, 1.0, 0.625, 0.7084, 0.6339, 0.7132, 0.625, 0.7084, 0.625, 1.0, 0.5938, 1.0, 0.5938, 0.6944, 0.5938, 0.6944, 0.5938, 1.0, 0.5625, 1.0, 0.5625, 0.6728, 0.4375, 1.0, 0.4062, 1.0, 0.4062, 0.6944, 0.4375, 0.6728, 0.4062, 1.0, 0.375, 1.0, 0.375, 0.7084, 0.4062, 0.6944, 0.3661, 0.7132, 0.375, 0.7084, 0.375, 1.0, 0.3438, 1.0, 0.3438, 0.7243, 0.3359, 0.7288, 0.3438, 0.7243, 0.3438, 1.0, 0.3125, 1.0, 0.3125, 0.7405, 0.3125, 0.7405, 0.3125, 1.0, 0.2812, 1.0, 0.2812, 0.7476, 0.2812, 0.7476, 0.2812, 1.0, 0.25, 1.0, 0.25, 0.75, 0.25, 0.75, 0.25, 1.0, 0.2188, 1.0, 0.2188, 0.7476, 0.2188, 0.7476, 0.2188, 1.0, 0.1875, 1.0, 0.1875, 0.7405, 0.1875, 0.7405, 0.1875, 1.0, 0.1562, 1.0, 0.1562, 0.7289, 0.1562, 0.7289, 0.1562, 1.0, 0.125, 1.0, 0.125, 0.7134, 0.125, 0.7134, 0.125, 1.0, 0.09375, 1.0, 0.09375, 0.6944, 0.9688, 0.6826, 0.9688, 1.0, 1.0, 1.0, 1.0, 0.6786, 0.9379, 0.6944, 0.9375, 0.6946, 0.9375, 1.0, 0.9688, 1.0, 0.9688, 0.6826, 0.9062, 0.7072, 0.9062, 1.0, 0.9375, 1.0, 0.9375, 0.6946, 0.875, 0.7207, 0.875, 1.0, 0.9062, 1.0, 0.9062, 0.7072, 0.8949, 0.7134, 0.8566, 0.7289, 0.8438, 0.7327, 0.8438, 1.0, 0.875, 1.0, 0.875, 0.7207, 0.8203, 0.7405, 0.8125, 0.7419, 0.8125, 1.0, 0.8438, 1.0, 0.8438, 0.7327, 0.7849, 0.7476, 0.7812, 0.7478, 0.7812, 1.0, 0.8125, 1.0, 0.8125, 0.7419, 0.75, 0.75, 0.75, 1.0, 0.7812, 1.0, 0.7812, 0.7478, 0.7188, 0.7478, 0.7188, 1.0, 0.75, 1.0, 0.75, 0.75, 0.6875, 1.0, 0.7188, 1.0, 0.7188, 0.7478, 0.7151, 0.7476, 0.6875, 0.7419, 0.6562, 1.0, 0.6875, 1.0, 0.6875, 0.7419, 0.6797, 0.7405, 0.6562, 0.7299, 0.625, 1.0, 0.6562, 1.0, 0.6562, 0.7299, 0.6533, 0.7288, 0.625, 0.7161, 0.5938, 1.0, 0.625, 1.0, 0.625, 0.7161, 0.6171, 0.7132, 0.5938, 0.7038, 0.5625, 0.6945, 0.5625, 1.0, 0.5938, 1.0, 0.5938, 0.7038, 0.5312, 0.6826, 0.5312, 1.0, 0.5625, 1.0, 0.5625, 0.6945, 0.5621, 0.6944, 0.5, 0.6786, 0.5, 1.0, 0.5312, 1.0, 0.5312, 0.6826, 0.4688, 0.6826, 0.4688, 1.0, 0.5, 1.0, 0.5, 0.6786, 0.4375, 0.6945, 0.4375, 1.0, 0.4688, 1.0, 0.4688, 0.6826, 0.4379, 0.6944, 0.4062, 0.7038, 0.4062, 1.0, 0.4375, 1.0, 0.4375, 0.6945, 0.375, 0.7161, 0.375, 1.0, 0.4062, 1.0, 0.4062, 0.7038, 0.3829, 0.7132, 0.3438, 0.7299, 0.3438, 1.0, 0.375, 1.0, 0.375, 0.7161, 0.3467, 0.7288, 0.3125, 0.7419, 0.3125, 1.0, 0.3438, 1.0, 0.3438, 0.7299, 0.3203, 0.7405, 0.2812, 0.7478, 0.2812, 1.0, 0.3125, 1.0, 0.3125, 0.7419, 0.2849, 0.7476, 0.25, 0.75, 0.25, 1.0, 0.2812, 1.0, 0.2812, 0.7478, 0.2188, 0.7478, 0.2188, 1.0, 0.25, 1.0, 0.25, 0.75, 0.1875, 0.7419, 0.1875, 1.0, 0.2188, 1.0, 0.2188, 0.7478, 0.2151, 0.7476, 0.1562, 0.7327, 0.1562, 1.0, 0.1875, 1.0, 0.1875, 0.7419, 0.1797, 0.7405, 0.125, 0.7207, 0.125, 1.0, 0.1562, 1.0, 0.1562, 0.7327, 0.1434, 0.7289, 0.1051, 0.7134, 0.09375, 0.7072, 0.09375, 1.0, 0.125, 1.0, 0.125, 0.7207, 0.0625, 0.6946, 0.0625, 1.0, 0.09375, 1.0, 0.09375, 0.7072, 0.03125, 1.0, 0.0625, 1.0, 0.0625, 0.6946, 0.06206, 0.6944, 0.03125, 0.6826, 0.0, 0.6786, 0.0, 1.0, 0.03125, 1.0, 0.03125, 0.6826, 0.5, 0.5, 0.5, 1.0, 0.4688, 1.0, 0.4688, 0.5, 0.4688, 0.5, 0.4688, 1.0, 0.4375, 1.0, 0.4375, 0.5, 0.09375, 0.5, 0.09375, 1.0, 0.0625, 1.0, 0.0625, 0.7819, 0.0625, 0.7181, 0.0625, 0.5, 0.5625, 0.7819, 0.5625, 1.0, 0.5312, 1.0, 0.5312, 0.7663, 0.3438, 0.6915, 0.3438, 0.5, 0.375, 0.5, 0.375, 0.7043, 0.3603, 0.697, 0.375, 0.7957, 0.375, 1.0, 0.3438, 1.0, 0.3438, 0.8085, 0.3603, 0.803, 0.3852, 0.7084, 0.375, 0.7043, 0.375, 0.5, 0.4062, 0.5, 0.4062, 0.7215, 0.4061, 0.7213, 0.4061, 0.7787, 0.4062, 0.7785, 0.4062, 1.0, 0.375, 1.0, 0.375, 0.7957, 0.3852, 0.7916, 0.4233, 0.7354, 0.4062, 0.7215, 0.4062, 0.5, 0.4375, 0.5, 0.4375, 1.0, 0.4062, 1.0, 0.4062, 0.7785, 0.4233, 0.7646, 0.4292, 0.75, 0.5312, 0.7337, 0.5312, 0.7663, 0.5, 0.75, 0.5, 0.75, 0.5, 0.5, 0.5312, 0.5, 0.5312, 0.7337, 0.5312, 0.7663, 0.5312, 1.0, 0.5, 1.0, 0.5, 0.75, 0.5625, 0.7181, 0.5625, 0.7819, 0.5312, 0.7663, 0.5312, 0.7337, 0.5312, 0.7337, 0.5312, 0.5, 0.5625, 0.5, 0.5625, 0.7181, 0.5, 1.0, 0.4688, 1.0, 0.4688, 0.6494, 0.5, 0.625, 0.5312, 0.6494, 0.5312, 1.0, 0.5, 1.0, 0.5, 0.625, 0.3061, 0.8192, 0.3125, 0.8175, 0.3125, 1.0, 0.2812, 1.0, 0.2812, 0.8317, 0.2812, 0.823, 0.3061, 0.6808, 0.2812, 0.677, 0.2812, 0.6683, 0.2812, 0.5, 0.3125, 0.5, 0.3125, 0.6825, 0.3125, 0.6825, 0.3125, 0.5, 0.3438, 0.5, 0.3438, 0.6915, 0.3336, 0.6877, 0.3438, 0.8085, 0.3438, 1.0, 0.3125, 1.0, 0.3125, 0.8175, 0.3336, 0.8123, 0.5625, 0.6728, 0.5625, 1.0, 0.5312, 1.0, 0.5312, 0.6494, 0.4688, 1.0, 0.4375, 1.0, 0.4375, 0.6728, 0.4688, 0.6494, 0.75, 0.5, 0.7188, 0.5, 0.7188, 0.6681, 0.75, 0.6667, 0.6875, 0.828, 0.6875, 1.0, 0.7188, 1.0, 0.7188, 0.8319, 0.7151, 0.8317, 0.7188, 0.8235, 0.7151, 0.823, 0.6875, 0.8192, 0.6875, 0.8192, 0.6875, 0.828, 0.7151, 0.8317, 0.7188, 0.8319, 0.7188, 0.6765, 0.7188, 0.6681, 0.7151, 0.6683, 0.6875, 0.672, 0.6875, 0.6808, 0.6875, 0.6808, 0.7151, 0.677, 0.7188, 0.6681, 0.7188, 0.5, 0.6875, 0.5, 0.6875, 0.672, 0.7151, 0.6683, 0.6562, 0.8218, 0.6562, 1.0, 0.6875, 1.0, 0.6875, 0.828, 0.6798, 0.827, 0.6563, 0.8123, 0.6562, 0.8123, 0.6562, 0.8218, 0.6798, 0.827, 0.6875, 0.828, 0.6875, 0.8192, 0.6798, 0.8175, 0.6562, 0.6782, 0.6562, 0.6877, 0.6563, 0.6877, 0.6798, 0.6825, 0.6875, 0.6808, 0.6875, 0.672, 0.6798, 0.673, 0.6875, 0.672, 0.6875, 0.5, 0.6562, 0.5, 0.6562, 0.6782, 0.6798, 0.673, 0.625, 0.8138, 0.625, 1.0, 0.6562, 1.0, 0.6562, 0.8218, 0.6533, 0.8212, 0.6434, 0.8193, 0.0, 1.0, 0.0, 0.625, 0.03125, 0.6494, 0.03125, 1.0, 1.0, 0.625, 1.0, 1.0, 0.9688, 1.0, 0.9688, 0.6494, 0.03125, 0.6006, 0.03125, 0.6494, 0.0, 0.625, 1.0, 0.625, 0.9688, 0.6494, 0.9688, 0.6006, 0.2812, 1.0, 0.25, 1.0, 0.25, 0.5, 0.2812, 0.5, 0.2812, 0.6683, 0.9688, 0.6494, 0.9688, 1.0, 0.9375, 1.0, 0.9375, 0.6728, 0.0625, 1.0, 0.03125, 1.0, 0.03125, 0.6494, 0.0625, 0.6728, 0.03125, 0.5, 0.0625, 0.5, 0.0625, 0.7181, 0.03125, 0.7337, 0.5624, 0.6945, 0.5621, 0.6944, 0.5621, 0.6944, 0.5625, 0.6945, 0.5625, 0.6945, 0.8438, 0.8193, 0.8438, 0.8193, 0.8125, 0.827, 0.8125, 0.827, 0.8336, 0.8218, 0.625, 0.803, 0.625, 0.803, 0.625, 0.8138, 0.6434, 0.8193, 0.6533, 0.8212, 0.6562, 0.8218, 0.6562, 0.8123, 0.6533, 0.8114, 0.3125, 0.7419, 0.2849, 0.7476, 0.2849, 0.7476, 0.3125, 0.7419, 0.625, 0.697, 0.6533, 0.6886, 0.6562, 0.6877, 0.6562, 0.6782, 0.6533, 0.6788, 0.6434, 0.6807, 0.625, 0.6862, 0.625, 0.697, 0.1562, 0.7327, 0.1434, 0.7289, 0.1434, 0.7289, 0.1562, 0.7327, 0.7188, 0.8317, 0.7188, 0.8317, 0.6875, 0.827, 0.6875, 0.827, 0.6939, 0.828, 0.6434, 0.6807, 0.6533, 0.6788, 0.6562, 0.6782, 0.6562, 0.5, 0.625, 0.5, 0.625, 0.6862, 0.4062, 0.7038, 0.3829, 0.7132, 0.3829, 0.7132, 0.4062, 0.7038, 0.5938, 0.8048, 0.5938, 1.0, 0.625, 1.0, 0.625, 0.8138, 0.6172, 0.8119, 0.6051, 0.8089, 0.1797, 0.7405, 0.1563, 0.7327, 0.1562, 0.7327, 0.1562, 0.7327, 0.1797, 0.7405, 0.6875, 0.673, 0.7188, 0.6683, 0.7188, 0.6683, 0.6939, 0.672, 0.6875, 0.673, 0.625, 0.803, 0.6172, 0.8001, 0.5938, 0.7916, 0.5938, 0.7916, 0.5938, 0.8048, 0.6051, 0.8089, 0.6172, 0.8119, 0.625, 0.8138, 0.4375, 0.6945, 0.4375, 0.6945, 0.4063, 0.7038, 0.4062, 0.7038, 0.4062, 0.7038, 0.8438, 0.6807, 0.8438, 0.6807, 0.875, 0.6911, 0.875, 0.6911, 0.8603, 0.6862, 0.6875, 0.7419, 0.6875, 0.7419, 0.6797, 0.7405, 0.6797, 0.7405, 0.6875, 0.7419, 0.4376, 0.6945, 0.4375, 0.6945, 0.4375, 0.6945, 0.4379, 0.6944, 0.4379, 0.6944, 0.875, 0.8089, 0.875, 0.8089, 0.8438, 0.8193, 0.8438, 0.8193, 0.8603, 0.8138, 0.7151, 0.7476, 0.6875, 0.7419, 0.6875, 0.7419, 0.7151, 0.7476, 0.8949, 0.7134, 0.875, 0.7207, 0.875, 0.7207, 0.8949, 0.7134, 0.2849, 0.7476, 0.2813, 0.7478, 0.2812, 0.7478, 0.2812, 0.7478, 0.2849, 0.7476, 0.6169, 0.8085, 0.6169, 0.8085, 0.5938, 0.7963, 0.5938, 0.7963, 0.5938, 0.7963, 0.6094, 0.8045, 0.875, 0.7207, 0.8566, 0.7289, 0.8566, 0.7289, 0.875, 0.7207, 0.875, 0.7207, 0.2812, 0.7478, 0.25, 0.75, 0.25, 0.75, 0.25, 0.75, 0.2812, 0.7478, 0.625, 0.8113, 0.625, 0.8113, 0.6169, 0.8085, 0.6169, 0.8085, 0.625, 0.697, 0.625, 0.6862, 0.6172, 0.6881, 0.6051, 0.6911, 0.5938, 0.6952, 0.5938, 0.7084, 0.5938, 0.7084, 0.6172, 0.6999, 0.1434, 0.7289, 0.125, 0.7207, 0.125, 0.7207, 0.125, 0.7207, 0.1434, 0.7289, 0.0625, 1.0, 0.03125, 1.0, 0.03125, 0.7663, 0.0625, 0.7819, 0.9375, 0.5, 0.9688, 0.5, 0.9688, 0.7337, 0.9375, 0.7181, 0.9688, 1.0, 0.9375, 1.0, 0.9375, 0.7819, 0.9688, 0.7663, 0.9688, 0.7337, 0.9688, 0.7663, 0.9375, 0.7819, 0.9375, 0.7181, 1.0, 0.75, 0.9688, 0.7663, 0.9688, 0.7337, 0.9688, 0.5, 1.0, 0.5, 1.0, 0.75, 0.9688, 0.7337, 1.0, 1.0, 0.9688, 1.0, 0.9688, 0.7663, 1.0, 0.75, 0.6172, 0.6881, 0.625, 0.6862, 0.625, 0.5, 0.5938, 0.5, 0.5938, 0.6952, 0.6051, 0.6911, 0.5625, 1.0, 0.5938, 1.0, 0.5938, 0.8048, 0.5625, 0.7963, 0.09375, 0.6944, 0.09375, 1.0, 0.0625, 1.0, 0.0625, 0.6728, 0.9381, 0.7963, 0.9375, 0.7964, 0.9375, 1.0, 0.9688, 1.0, 0.9688, 0.7885, 0.5938, 0.7037, 0.6169, 0.6906, 0.6169, 0.6906, 0.6094, 0.6949, 0.5938, 0.7036, 0.5938, 0.7037, 0.5938, 0.7084, 0.5938, 0.6952, 0.5625, 0.7037, 0.5625, 0.7214, 0.5626, 0.7213, 0.3203, 0.7405, 0.3125, 0.7419, 0.3125, 0.7419, 0.3125, 0.7419, 0.3203, 0.7405, 0.9688, 0.7885, 0.9688, 0.7647, 0.9381, 0.7785, 0.9376, 0.7787, 0.9375, 0.7787, 0.9375, 0.7964, 0.9381, 0.7963, 0.8437, 0.7327, 0.8203, 0.7405, 0.8203, 0.7405, 0.8438, 0.7327, 0.8438, 0.7327, 0.9375, 0.7036, 0.9375, 0.7213, 0.9376, 0.7213, 0.9381, 0.7215, 0.9688, 0.7353, 0.9688, 0.7115, 0.9381, 0.7037, 0.6169, 0.6906, 0.6169, 0.6906, 0.625, 0.6875, 0.625, 0.6875, 0.9381, 0.7037, 0.9688, 0.7115, 0.9688, 0.5, 0.9375, 0.5, 0.9375, 0.7036, 0.6797, 0.7405, 0.6562, 0.7299, 0.6562, 0.7299, 0.6797, 0.7405, 0.9062, 0.8048, 0.9062, 1.0, 0.9375, 1.0, 0.9375, 0.7964, 0.8566, 0.7289, 0.8438, 0.7327, 0.8438, 0.7327, 0.8566, 0.7289, 0.9063, 0.7916, 0.9062, 0.7916, 0.9062, 0.8048, 0.9375, 0.7964, 0.9375, 0.7787, 0.6171, 0.7132, 0.5938, 0.7038, 0.5938, 0.7038, 0.6171, 0.7132, 0.9375, 0.7036, 0.9062, 0.6952, 0.9062, 0.7084, 0.9063, 0.7084, 0.9375, 0.7213, 0.6562, 0.7299, 0.6562, 0.7299, 0.6533, 0.7288, 0.6533, 0.7288, 0.6562, 0.7299, 0.9375, 0.7036, 0.9375, 0.5, 0.9062, 0.5, 0.9062, 0.6952, 0.8125, 0.673, 0.8125, 0.673, 0.8438, 0.6807, 0.8438, 0.6807, 0.8336, 0.6782, 0.5938, 0.5, 0.5625, 0.5, 0.5625, 0.7037, 0.5938, 0.6952, 0.06206, 0.6944, 0.03143, 0.6827, 0.03125, 0.6826, 0.03125, 0.6826, 0.06206, 0.6944, 0.895, 0.8089, 0.875, 0.8138, 0.875, 1.0, 0.9062, 1.0, 0.9062, 0.8048, 0.5938, 0.7038, 0.5938, 0.7038, 0.5937, 0.7038, 0.5625, 0.6945, 0.5625, 0.6945, 0.6562, 0.6782, 0.6875, 0.673, 0.6875, 0.673, 0.6593, 0.6777, 0.6562, 0.6782, 0.875, 0.803, 0.875, 0.803, 0.875, 0.8138, 0.895, 0.8089, 0.9062, 0.8048, 0.9062, 0.7916, 0.895, 0.7957, 0.5938, 0.8048, 0.5938, 0.7916, 0.5626, 0.7787, 0.5625, 0.7786, 0.5625, 0.7963, 0.2151, 0.7476, 0.1875, 0.742, 0.1875, 0.7419, 0.1875, 0.7419, 0.2151, 0.7476, 0.6875, 0.827, 0.6875, 0.827, 0.6562, 0.8206, 0.6562, 0.8206, 0.6593, 0.8212, 0.5622, 0.7963, 0.5312, 0.7884, 0.5312, 1.0, 0.5625, 1.0, 0.5625, 0.7963, 0.1875, 0.7419, 0.1797, 0.7405, 0.1797, 0.7405, 0.1875, 0.7419, 0.9062, 0.6952, 0.895, 0.6911, 0.875, 0.6862, 0.875, 0.697, 0.875, 0.697, 0.895, 0.7043, 0.9062, 0.7084, 0.5312, 0.7116, 0.5312, 0.7356, 0.5314, 0.7354, 0.5622, 0.7215, 0.5625, 0.7214, 0.5625, 0.7037, 0.5622, 0.7037, 0.3438, 0.7299, 0.3203, 0.7405, 0.3203, 0.7405, 0.3438, 0.7299, 0.5, 1.0, 0.5312, 1.0, 0.5312, 0.7884, 0.5, 0.7857, 0.8061, 0.828, 0.8125, 0.827, 0.8125, 0.827, 0.7812, 0.8317, 0.7812, 0.8317, 0.895, 0.6911, 0.9062, 0.6952, 0.9062, 0.5, 0.875, 0.5, 0.875, 0.6862, 0.5625, 0.7037, 0.5625, 0.5, 0.5312, 0.5, 0.5312, 0.7116, 0.5312, 0.7116, 0.5622, 0.7037, 0.3467, 0.7288, 0.3438, 0.7299, 0.3437, 0.7299, 0.3438, 0.7299, 0.3467, 0.7288, 0.8438, 0.8123, 0.8438, 0.8123, 0.8438, 0.8218, 0.8566, 0.8193, 0.875, 0.8138, 0.875, 0.803, 0.8566, 0.8085, 0.8125, 0.742, 0.7849, 0.7476, 0.7849, 0.7476, 0.8125, 0.7419, 0.8125, 0.7419, 0.8438, 0.6782, 0.8438, 0.6877, 0.8438, 0.6877, 0.8566, 0.6915, 0.875, 0.697, 0.875, 0.6862, 0.8566, 0.6807, 0.8438, 0.8218, 0.8438, 1.0, 0.875, 1.0, 0.875, 0.8138, 0.8566, 0.8193, 0.8203, 0.7405, 0.8125, 0.7419, 0.8125, 0.7419, 0.8203, 0.7405, 0.9375, 0.6728, 0.9375, 1.0, 0.9062, 1.0, 0.9062, 0.6944, 0.875, 0.6862, 0.875, 0.5, 0.8438, 0.5, 0.8438, 0.6782, 0.8566, 0.6807, 0.7812, 0.6683, 0.7812, 0.6683, 0.8125, 0.673, 0.8125, 0.673, 0.8061, 0.672, 1.0, 1.0, 1.0, 1.0, 0.9688, 1.0, 0.9688, 1.0, 0.5625, 0.7963, 0.5625, 0.7786, 0.5622, 0.7785, 0.5314, 0.7646, 0.5312, 0.7644, 0.5312, 0.7884, 0.5622, 0.7963, 0.4688, 0.7884, 0.4688, 1.0, 0.5, 1.0, 0.5, 0.7857, 0.6473, 0.8187, 0.6473, 0.8187, 0.625, 0.8113, 0.625, 0.8113, 0.6308, 0.8132, 0.4688, 0.7116, 0.4688, 0.7884, 0.5, 0.7857, 0.5, 0.7143, 0.2188, 0.7478, 0.2151, 0.7476, 0.2151, 0.7476, 0.2188, 0.7478, 0.0625, 0.6946, 0.06206, 0.6944, 0.06206, 0.6944, 0.0625, 0.6946, 0.4688, 0.6826, 0.4688, 0.6826, 0.4379, 0.6944, 0.4379, 0.6944, 0.9857, 0.743, 1.0, 0.5, 0.9688, 0.5, 0.9688, 0.7353, 0.9693, 0.7354, 0.6562, 0.8206, 0.6562, 0.8206, 0.6473, 0.8187, 0.6473, 0.8187, 0.25, 0.75, 0.2188, 0.7478, 0.2188, 0.7478, 0.2188, 0.7478, 0.25, 0.75, 0.906, 0.7964, 0.9062, 0.7963, 0.9062, 0.7963, 0.875, 0.8089, 0.875, 0.8089, 0.8851, 0.8048, 0.8125, 0.828, 0.8125, 1.0, 0.8438, 1.0, 0.8438, 0.8218, 0.8203, 0.827, 0.7812, 0.7478, 0.75, 0.75, 0.75, 0.75, 0.7812, 0.7478, 0.7812, 0.7478, 0.1051, 0.7134, 0.09379, 0.7072, 0.09375, 0.7072, 0.09375, 0.7072, 0.1051, 0.7134, 0.8125, 0.8192, 0.8125, 0.828, 0.8203, 0.827, 0.8438, 0.8218, 0.8438, 0.8123, 0.8203, 0.8175, 0.8125, 0.8192, 0.8125, 0.672, 0.8125, 0.6808, 0.8125, 0.6808, 0.8203, 0.6825, 0.8438, 0.6877, 0.8438, 0.6782, 0.8203, 0.673, 0.8438, 0.6782, 0.8438, 0.5, 0.8125, 0.5, 0.8125, 0.672, 0.8203, 0.673, 0.6473, 0.6801, 0.6562, 0.6782, 0.6562, 0.6782, 0.6473, 0.6801, 0.7812, 0.8319, 0.7812, 1.0, 0.8125, 1.0, 0.8125, 0.828, 0.7849, 0.8317, 0.7849, 0.7476, 0.7812, 0.7478, 0.7812, 0.7478, 0.7849, 0.7476, 0.09375, 0.7072, 0.06258, 0.6946, 0.0625, 0.6946, 0.0625, 0.6946, 0.09375, 0.7072, 0.7812, 0.6681, 0.7812, 0.6765, 0.7813, 0.6765, 0.7849, 0.677, 0.8125, 0.6808, 0.8125, 0.672, 0.7849, 0.6683, 0.625, 0.6875, 0.625, 0.6875, 0.6473, 0.6801, 0.6473, 0.6801, 0.6308, 0.6856, 0.8125, 0.672, 0.8125, 0.5, 0.7812, 0.5, 0.7812, 0.6681, 0.7849, 0.6683, 0.75, 0.6667, 0.75, 0.6667, 0.7812, 0.6683, 0.7812, 0.6683, 0.7781, 0.6681, 0.9851, 0.6805, 0.9688, 0.6826, 0.9688, 0.6826, 1.0, 0.6786, 1.0, 0.6786, 0.9379, 0.6944, 0.9379, 0.6944, 0.9375, 0.6946, 0.9375, 0.6946, 0.8125, 0.828, 0.8125, 0.8192, 0.7849, 0.823, 0.7813, 0.8235, 0.7812, 0.8235, 0.7812, 0.8319, 0.7849, 0.8317, 0.6533, 0.7288, 0.625, 0.7161, 0.625, 0.7161, 0.6533, 0.7288, 0.7781, 0.8319, 0.7812, 0.8317, 0.7812, 0.8317, 0.75, 0.8333, 0.75, 0.8333, 0.75, 0.8333, 0.75, 1.0, 0.7812, 1.0, 0.7812, 0.8319, 0.75, 0.8333, 0.9374, 0.6946, 0.9062, 0.7072, 0.9062, 0.7072, 0.9375, 0.6946, 0.9375, 0.6946, 0.75, 0.6667, 0.75, 0.6751, 0.75, 0.6751, 0.7812, 0.6765, 0.7812, 0.6681, 0.75, 0.6667, 0.625, 0.7161, 0.625, 0.7161, 0.6171, 0.7132, 0.6171, 0.7132, 0.625, 0.7161, 0.7812, 0.6681, 0.7812, 0.5, 0.75, 0.5, 0.75, 0.6667, 0.75, 0.6667, 0.75, 0.75, 0.75, 0.75, 0.7188, 0.7478, 0.7188, 0.7478, 0.75, 0.75, 0.75, 0.8333, 0.75, 0.8333, 0.7812, 0.8319, 0.7812, 0.8235, 0.75, 0.8249, 0.75, 0.8249, 0.9062, 0.7072, 0.8949, 0.7134, 0.8949, 0.7134, 0.9062, 0.7072, 0.9062, 0.7072, 0.5621, 0.6944, 0.5312, 0.6826, 0.5312, 0.6826, 0.5621, 0.6944, 0.375, 0.7161, 0.3467, 0.7288, 0.3467, 0.7288, 0.375, 0.7161, 0.7188, 1.0, 0.75, 1.0, 0.75, 0.8333, 0.7188, 0.8319, 0.7188, 0.7478, 0.7187, 0.7478, 0.7151, 0.7476, 0.7151, 0.7476, 0.7188, 0.7478, 0.7188, 0.6681, 0.7188, 0.6765, 0.7188, 0.6765, 0.75, 0.6751, 0.75, 0.6667, 0.8851, 0.6952, 0.875, 0.6911, 0.875, 0.6911, 0.9062, 0.7037, 0.9062, 0.7037, 0.906, 0.7036, 0.3829, 0.7132, 0.375, 0.7161, 0.375, 0.7161, 0.375, 0.7161, 0.3829, 0.7132, 0.75, 0.8333, 0.75, 0.8249, 0.7188, 0.8235, 0.7188, 0.8235, 0.7188, 0.8319, 0.7188, 0.6683, 0.75, 0.6667, 0.75, 0.6667, 0.75, 0.6667, 0.7219, 0.6681, 0.7188, 0.6683, 0.125, 0.7207, 0.1051, 0.7134, 0.1051, 0.7134, 0.125, 0.7207, 0.75, 0.8333, 0.75, 0.8333, 0.7188, 0.8317, 0.7188, 0.8317, 0.7219, 0.8319, 0.75, 0.8333, 0.9686, 0.6827, 0.9379, 0.6944, 0.9379, 0.6944, 0.9688, 0.6826, 0.9688, 0.6826, 0.03125, 1.0, 0.03125, 1.0, 0.0, 1.0, 0.0, 1.0, 0.0625, 1.0, 0.0625, 1.0, 0.03125, 1.0, 0.03125, 1.0, 0.09375, 1.0, 0.09375, 1.0, 0.0625, 1.0, 0.0625, 1.0, 0.9375, 1.0, 0.9375, 1.0, 0.9062, 1.0, 0.9062, 1.0, 0.9688, 1.0, 0.9688, 1.0, 0.9375, 1.0, 0.9375, 1.0, 0.9375, 1.0, 0.9062, 1.0, 0.9062, 0.7963, 0.9375, 0.7819, 0.9062, 0.5, 0.9375, 0.5, 0.9375, 0.7181, 0.9062, 0.7037, 0.9375, 0.7181, 0.9375, 0.7819, 0.9375, 0.7819, 0.9375, 0.7181, 0.03125, 0.7663, 0.03125, 0.7337, 0.0625, 0.7181, 0.0625, 0.7819, 0.03125, 1.0, 0.0, 1.0, 0.0, 0.75, 0.03125, 0.7663, 0.0, 0.75, 0.0, 0.5, 0.03125, 0.5, 0.03125, 0.7337, 0.03125, 0.7663, 0.0, 0.75, 0.03125, 0.7337, 0.03125, 0.6826, 0.03125, 0.6826, 0.01494, 0.6805, 0.0, 0.6786, 0.0, 0.6786, 0.9693, 0.7646, 0.9688, 0.7353, 0.9688, 1.0, 1.0, 1.0, 1.0, 0.5, 0.9857, 0.743, 0.9857, 0.757, 0.9857, 0.757, 0.9857, 0.743, 0.9693, 0.7354, 0.9688, 0.7353, 0.9693, 0.7646, 0.5, 0.6786, 0.5, 0.6786, 0.5312, 0.6826, 0.5312, 0.6826, 0.5307, 0.6826, 0.5133, 0.6803, 0.5, 0.6786, 0.4867, 0.6803, 0.482, 0.6809, 0.4693, 0.6826, 0.4688, 0.6826, 0.4688, 0.6826, 0.5, 0.6786, 0.5, 0.7857, 0.5312, 0.7884, 0.5312, 0.7116, 0.5, 0.7143])
me_cylinder.update()

# ---- objects
ob_light = bpy.data.objects.new('Light', light_light)
ob_camera = bpy.data.objects.new('Camera', cam_camera)
ob_cylinder = bpy.data.objects.new('Cylinder', me_cylinder)

# ---- transforms, parenting, visibility, modifiers, constraints
ob_light.location = (4.076, 1.005, 5.904)
ob_light.rotation_euler = (0.6503, 0.05522, 1.866)
ob_light.lock_rotations_4d = False
ob_light.empty_display_type = 'ARROWS'
ob_light.color = (0.0, 0.0, 0.0, 0.0)
ob_light.lineart.crease_threshold = 0.0
ob_camera.location = (7.359, -6.926, 4.958)
ob_camera.rotation_euler = (1.109, 0.0, 0.8149)
ob_camera.lock_rotations_4d = False
ob_camera.empty_display_type = 'ARROWS'
ob_camera.color = (0.0, 0.0, 0.0, 0.0)
ob_camera.display_type = 'WIRE'
ob_camera.lineart.crease_threshold = 0.0
ob_cylinder.location = (0.0, 0.0, 0.0)
ob_cylinder.scale = (1.0, 1.0, 3.0)

# ---- collection membership
col_collection.objects.link(ob_light)
col_collection.objects.link(ob_camera)
col_collection.objects.link(ob_cylinder)

# ---- scene / render settings (as saved in the file)
scene.camera = ob_camera
scene.frame_start = 1; scene.frame_end = 250; scene.frame_set(1)
scene.render.engine = 'BLENDER_EEVEE_NEXT'
scene.cycles.sampling_pattern = 'TABULATED_SOBOL'
scene.cycles.use_light_tree = False
scene.view_settings.view_transform = 'Filmic'
bpy.context.view_layer.update()
